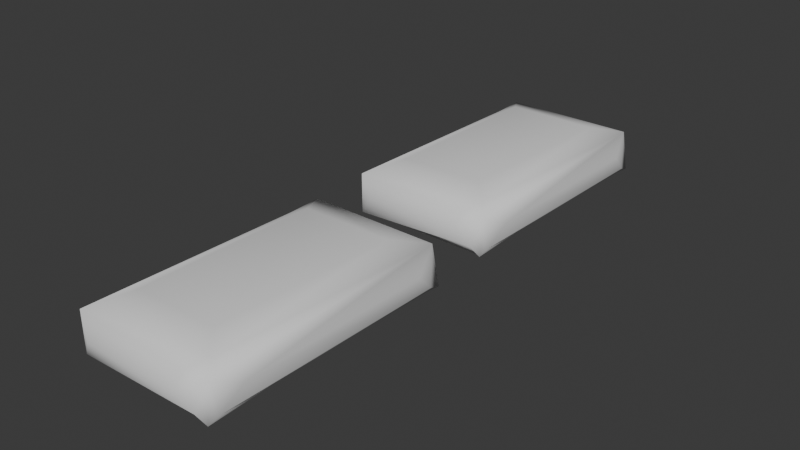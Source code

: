 # Source: Pillows.blend  (saved by Blender 4.0.36; exported with 4.5.12 LTS)
import bpy
from mathutils import Matrix  # noqa: F401  (used for matrix-valued properties, if any)

bpy.ops.wm.read_factory_settings(use_empty=True)
scene = bpy.context.scene
scene.name = 'Scene'

# ---- collections
col_collection = bpy.data.collections.new('Collection'); scene.collection.children.link(col_collection)

# ---- world
world_world = bpy.data.worlds.new('World'); scene.world = world_world
world_world.use_nodes = True; world_world.node_tree.nodes.clear()
_N = world_world.node_tree.nodes; _L = world_world.node_tree.links
n0 = _N.new('ShaderNodeOutputWorld'); n0.name = 'World Output'; n0.location = (300, 300)
n1 = _N.new('ShaderNodeBackground'); n1.name = 'Background'; n1.location = (10, 300)
n1.inputs[0].default_value = (0.05088, 0.05088, 0.05088, 1.0)
_L.new(n1.outputs[0], n0.inputs[0])
n0.is_active_output = True
world_world.color = (0.05088, 0.05088, 0.05088)
world_world.use_sun_shadow = False
world_world.sun_shadow_jitter_overblur = 0.0

# ---- meshes
me_cube_300 = bpy.data.meshes.new('Cube.300')
me_cube_300.from_pydata([(-0.4777, 0.1501, 0.8769), (0.4935, -0.1106, -0.787), (0.2586, 0.2191, 0.622), (0.4132, 0.184, 0.7885), (-0.3121, 0.2171, 0.628), (0.4728, -0.1264, 0.8823), (0.4785, -0.1473, -0.8797), (0.323, 0.1254, 0.8837), (0.4906, -0.08724, 0.8144), (-0.4504, 0.1369, -0.6218), (-0.4762, 0.1242, -0.8756), (0.4806, 0.1221, 0.8555), (0.4426, -0.1701, -0.8265), (-0.462, -0.1559, -0.8491), (0.4529, 0.1389, -0.8461), (0.4309, -0.1494, 0.8318), (-0.4482, -0.1493, 0.8189), (-0.3222, 0.2003, -0.6281), (0.5106, 0.03083, 0.6664), (0.5133, 0.01497, -0.6608), (-0.3678, -0.03278, -0.9328), (-0.4152, 0.08126, -0.91), (0.37, 0.03198, -0.9295), (0.3044, 0.2003, -0.6327), (0.3126, 0.03521, 0.9336), (0.4229, -0.05967, 0.9172), (-0.3549, 0.02997, 0.9388), (-0.4778, -0.1263, 0.8757), (0.4015, -0.1737, 0.00993), (-0.3208, -0.1103, 0.8746), (-0.4777, 0.1501, -1.292), (0.4935, -0.1106, -2.956), (0.2586, 0.2191, -1.547), (0.4132, 0.184, -1.38), (-0.3121, 0.2171, -1.541), (0.4728, -0.1264, -1.286), (0.4785, -0.1473, -3.048), (0.323, 0.1254, -1.285), (0.4906, -0.08724, -1.354), (-0.4504, 0.1369, -2.79), (-0.4762, 0.1242, -3.044), (0.4806, 0.1221, -1.313), (0.4426, -0.1701, -2.995), (-0.462, -0.1559, -3.018), (0.4529, 0.1389, -3.015), (0.4309, -0.1494, -1.337), (-0.4482, -0.1493, -1.35), (-0.3222, 0.2003, -2.797), (0.5106, 0.03083, -1.502), (0.5133, 0.01497, -2.829), (-0.3678, -0.03278, -3.101), (-0.4152, 0.08126, -3.079), (0.37, 0.03198, -3.098), (0.3044, 0.2003, -2.801), (0.3126, 0.03521, -1.235), (0.4229, -0.05967, -1.251), (-0.3549, 0.02997, -1.23), (-0.4778, -0.1263, -1.293), (0.4015, -0.1737, -2.159), (-0.3208, -0.1103, -1.294)], [], [(27, 26, 0), (3, 14, 23), (1, 18, 8), (18, 14, 11), (5, 15, 28), (20, 21, 22), (6, 20, 22), (13, 20, 6), (17, 9, 0), (4, 17, 0), (8, 18, 11), (8, 11, 5), (23, 10, 17), (23, 14, 10), (6, 14, 1), (21, 13, 10), (11, 25, 5), (10, 9, 17), (6, 1, 12), (12, 8, 28), (11, 14, 3), (14, 22, 21), (14, 21, 10), (5, 25, 15), (15, 25, 29), (0, 26, 7), (0, 7, 3), (25, 11, 24), (1, 19, 18), (18, 19, 14), (20, 13, 21), (2, 23, 17), (2, 3, 23), (2, 17, 4), (3, 2, 4), (0, 3, 4), (24, 11, 7), (26, 24, 7), (25, 24, 26), (27, 25, 26), (1, 14, 19), (29, 27, 16), (7, 11, 3), (12, 1, 8), (28, 8, 5), (12, 13, 6), (15, 29, 16), (29, 25, 27), (14, 6, 22), (57, 56, 30), (33, 44, 53), (31, 48, 38), (48, 44, 41), (35, 45, 58), (50, 51, 52), (36, 50, 52), (43, 50, 36), (47, 39, 30), (34, 47, 30), (38, 48, 41), (38, 41, 35), (53, 40, 47), (53, 44, 40), (36, 44, 31), (51, 43, 40), (41, 55, 35), (40, 39, 47), (36, 31, 42), (42, 38, 58), (41, 44, 33), (44, 52, 51), (44, 51, 40), (35, 55, 45), (45, 55, 59), (30, 56, 37), (30, 37, 33), (55, 41, 54), (31, 49, 48), (48, 49, 44), (50, 43, 51), (32, 53, 47), (32, 33, 53), (32, 47, 34), (33, 32, 34), (30, 33, 34), (54, 41, 37), (56, 54, 37), (55, 54, 56), (57, 55, 56), (31, 44, 49), (59, 57, 46), (37, 41, 33), (42, 31, 38), (58, 38, 35), (42, 43, 36), (45, 59, 46), (59, 55, 57), (44, 36, 52)])
me_cube_300.polygons.foreach_set('use_smooth', [True] * 98)
_uv = me_cube_300.uv_layers.new(name='UVMap')
_uv.uv.foreach_set('vector', [0.336, 0.398, 0.3711, 0.2557, 0.341, 0.06878, 0.694, 0.5075, 0.9791, 0.5152, 0.9686, 0.4961, 0.98, 0.7619, 0.7089, 0.677, 0.6842, 0.7642, 0.7089, 0.677, 0.9988, 0.5526, 0.6739, 0.6304, 0.6704, 0.8748, 0.7019, 0.9236, 0.8457, 0.9197, 0.6229, 0.7419, 0.6421, 0.6122, 0.3745, 0.6753, 0.3394, 0.8615, 0.6229, 0.7419, 0.3745, 0.6753, 0.6642, 0.8659, 0.6229, 0.7419, 0.3394, 0.8615, 0.04325, 0.01744, 0.05204, 0.04867, 0.2973, 0.003678, 0.2696, 0.002989, 0.04325, 0.01744, 0.2973, 0.003678, 0.6842, 0.7642, 0.7089, 0.677, 0.6739, 0.6304, 0.6842, 0.7642, 0.6739, 0.6304, 0.6704, 0.8748, 0.4148, 0.4811, 0.6641, 0.5472, 0.6147, 0.49, 0.4148, 0.4811, 0.3601, 0.5123, 0.6641, 0.5472, 0.9993, 0.8576, 0.9988, 0.5526, 0.98, 0.7619, 0.6421, 0.6122, 0.6642, 0.8659, 0.6641, 0.5472, 0.6674, 0.1154, 0.6446, 0.3157, 0.6654, 0.3949, 0.001229, 0.06809, 0.05204, 0.04867, 0.04325, 0.01744, 0.9993, 0.8576, 0.98, 0.7619, 0.9807, 0.9067, 0.9807, 0.9067, 0.6842, 0.7642, 0.8457, 0.9197, 0.6739, 0.6304, 0.9791, 0.5152, 0.694, 0.5075, 0.3601, 0.5123, 0.3745, 0.6753, 0.6421, 0.6122, 0.3601, 0.5123, 0.6421, 0.6122, 0.6641, 0.5472, 0.6654, 0.3949, 0.6446, 0.3157, 0.626, 0.4472, 0.626, 0.4472, 0.6446, 0.3157, 0.3906, 0.3844, 0.3573, 0.04251, 0.3711, 0.2557, 0.6052, 0.1114, 0.3573, 0.04251, 0.6052, 0.1114, 0.6423, 0.03687, 0.6446, 0.3157, 0.6674, 0.1154, 0.6099, 0.2072, 0.98, 0.7619, 0.962, 0.7037, 0.7089, 0.677, 0.7089, 0.677, 0.962, 0.7037, 0.9988, 0.5526, 0.6229, 0.7419, 0.6642, 0.8659, 0.6421, 0.6122, 0.7109, 0.02898, 0.7074, 0.2594, 0.8975, 0.2632, 0.7109, 0.02898, 0.6721, 0.01084, 0.7074, 0.2594, 0.7109, 0.02898, 0.8975, 0.2632, 0.8975, 0.0356, 0.6423, 0.03687, 0.5904, 0.008894, 0.3958, 0.01349, 0.3573, 0.04251, 0.6423, 0.03687, 0.3958, 0.01349, 0.6099, 0.2072, 0.6674, 0.1154, 0.6052, 0.1114, 0.3711, 0.2557, 0.6099, 0.2072, 0.6052, 0.1114, 0.6446, 0.3157, 0.6099, 0.2072, 0.3711, 0.2557, 0.336, 0.398, 0.6446, 0.3157, 0.3711, 0.2557, 0.98, 0.7619, 0.9988, 0.5526, 0.962, 0.7037, 0.3906, 0.3844, 0.336, 0.398, 0.3653, 0.4373, 0.6052, 0.1114, 0.664, 0.07088, 0.6423, 0.03687, 0.9807, 0.9067, 0.98, 0.7619, 0.6842, 0.7642, 0.8457, 0.9197, 0.6842, 0.7642, 0.6704, 0.8748, 0.3594, 0.9037, 0.6642, 0.8659, 0.3394, 0.8615, 0.626, 0.4472, 0.3906, 0.3844, 0.3653, 0.4373, 0.3906, 0.3844, 0.6446, 0.3157, 0.336, 0.398, 0.3352, 0.5688, 0.3394, 0.8615, 0.3745, 0.6753, 0.336, 0.398, 0.3711, 0.2557, 0.341, 0.06878, 0.694, 0.5075, 0.9791, 0.5152, 0.9686, 0.4961, 0.98, 0.7619, 0.7089, 0.677, 0.6842, 0.7642, 0.7089, 0.677, 0.9988, 0.5526, 0.6739, 0.6304, 0.6704, 0.8748, 0.7019, 0.9236, 0.8457, 0.9197, 0.6229, 0.7419, 0.6421, 0.6122, 0.3745, 0.6753, 0.3394, 0.8615, 0.6229, 0.7419, 0.3745, 0.6753, 0.6642, 0.8659, 0.6229, 0.7419, 0.3394, 0.8615, 0.04325, 0.01744, 0.05204, 0.04867, 0.2973, 0.003678, 0.2696, 0.002989, 0.04325, 0.01744, 0.2973, 0.003678, 0.6842, 0.7642, 0.7089, 0.677, 0.6739, 0.6304, 0.6842, 0.7642, 0.6739, 0.6304, 0.6704, 0.8748, 0.4148, 0.4811, 0.6641, 0.5472, 0.6147, 0.49, 0.4148, 0.4811, 0.3601, 0.5123, 0.6641, 0.5472, 0.9993, 0.8576, 0.9988, 0.5526, 0.98, 0.7619, 0.6421, 0.6122, 0.6642, 0.8659, 0.6641, 0.5472, 0.6674, 0.1154, 0.6446, 0.3157, 0.6654, 0.3949, 0.001229, 0.06809, 0.05204, 0.04867, 0.04325, 0.01744, 0.9993, 0.8576, 0.98, 0.7619, 0.9807, 0.9067, 0.9807, 0.9067, 0.6842, 0.7642, 0.8457, 0.9197, 0.6739, 0.6304, 0.9791, 0.5152, 0.694, 0.5075, 0.3601, 0.5123, 0.3745, 0.6753, 0.6421, 0.6122, 0.3601, 0.5123, 0.6421, 0.6122, 0.6641, 0.5472, 0.6654, 0.3949, 0.6446, 0.3157, 0.626, 0.4472, 0.626, 0.4472, 0.6446, 0.3157, 0.3906, 0.3844, 0.3573, 0.04251, 0.3711, 0.2557, 0.6052, 0.1114, 0.3573, 0.04251, 0.6052, 0.1114, 0.6423, 0.03687, 0.6446, 0.3157, 0.6674, 0.1154, 0.6099, 0.2072, 0.98, 0.7619, 0.962, 0.7037, 0.7089, 0.677, 0.7089, 0.677, 0.962, 0.7037, 0.9988, 0.5526, 0.6229, 0.7419, 0.6642, 0.8659, 0.6421, 0.6122, 0.7109, 0.02898, 0.7074, 0.2594, 0.8975, 0.2632, 0.7109, 0.02898, 0.6721, 0.01084, 0.7074, 0.2594, 0.7109, 0.02898, 0.8975, 0.2632, 0.8975, 0.0356, 0.6423, 0.03687, 0.5904, 0.008894, 0.3958, 0.01349, 0.3573, 0.04251, 0.6423, 0.03687, 0.3958, 0.01349, 0.6099, 0.2072, 0.6674, 0.1154, 0.6052, 0.1114, 0.3711, 0.2557, 0.6099, 0.2072, 0.6052, 0.1114, 0.6446, 0.3157, 0.6099, 0.2072, 0.3711, 0.2557, 0.336, 0.398, 0.6446, 0.3157, 0.3711, 0.2557, 0.98, 0.7619, 0.9988, 0.5526, 0.962, 0.7037, 0.3906, 0.3844, 0.336, 0.398, 0.3653, 0.4373, 0.6052, 0.1114, 0.664, 0.07088, 0.6423, 0.03687, 0.9807, 0.9067, 0.98, 0.7619, 0.6842, 0.7642, 0.8457, 0.9197, 0.6842, 0.7642, 0.6704, 0.8748, 0.3594, 0.9037, 0.6642, 0.8659, 0.3394, 0.8615, 0.626, 0.4472, 0.3906, 0.3844, 0.3653, 0.4373, 0.3906, 0.3844, 0.6446, 0.3157, 0.336, 0.398, 0.3352, 0.5688, 0.3394, 0.8615, 0.3745, 0.6753])
me_cube_300.materials.append(None)
me_cube_300.update()

# ---- objects
ob_pillows = bpy.data.objects.new('Pillows', me_cube_300)

# ---- transforms, parenting, visibility, modifiers, constraints
ob_pillows.location = (0.0, 0.0, 0.1718)
ob_pillows.rotation_euler = (1.571, 0.0, 0.0)

# ---- collection membership
col_collection.objects.link(ob_pillows)

# ---- scene / render settings (as saved in the file)
scene.frame_start = 1; scene.frame_end = 250; scene.frame_set(1)
scene.render.engine = 'BLENDER_EEVEE_NEXT'
scene.cycles.sampling_pattern = 'TABULATED_SOBOL'
bpy.context.view_layer.update()

# ---- added for rendering (the .blend has no active camera and no usable light): camera, sun
cam_auto = bpy.data.cameras.new('AutoCamera')
cam_auto.lens = 50.0
cam_auto.sensor_width = 36.0
cam_auto.clip_end = 1000.0
ob_auto_camera = bpy.data.objects.new('AutoCamera', cam_auto)
scene.collection.objects.link(ob_auto_camera)
ob_auto_camera.location = (3.8838, -3.55798, 3.28735)
ob_auto_camera.rotation_euler = (1.09748, -7.21219e-08, 0.694738)
scene.camera = ob_auto_camera
light_auto_sun = bpy.data.lights.new('AutoSun', 'SUN')
light_auto_sun.energy = 3.0
light_auto_sun.angle = 0.0523599
ob_auto_sun = bpy.data.objects.new('AutoSun', light_auto_sun)
scene.collection.objects.link(ob_auto_sun)
ob_auto_sun.rotation_euler = (0.872665, 0.174533, 0.523599)
bpy.context.view_layer.update()
